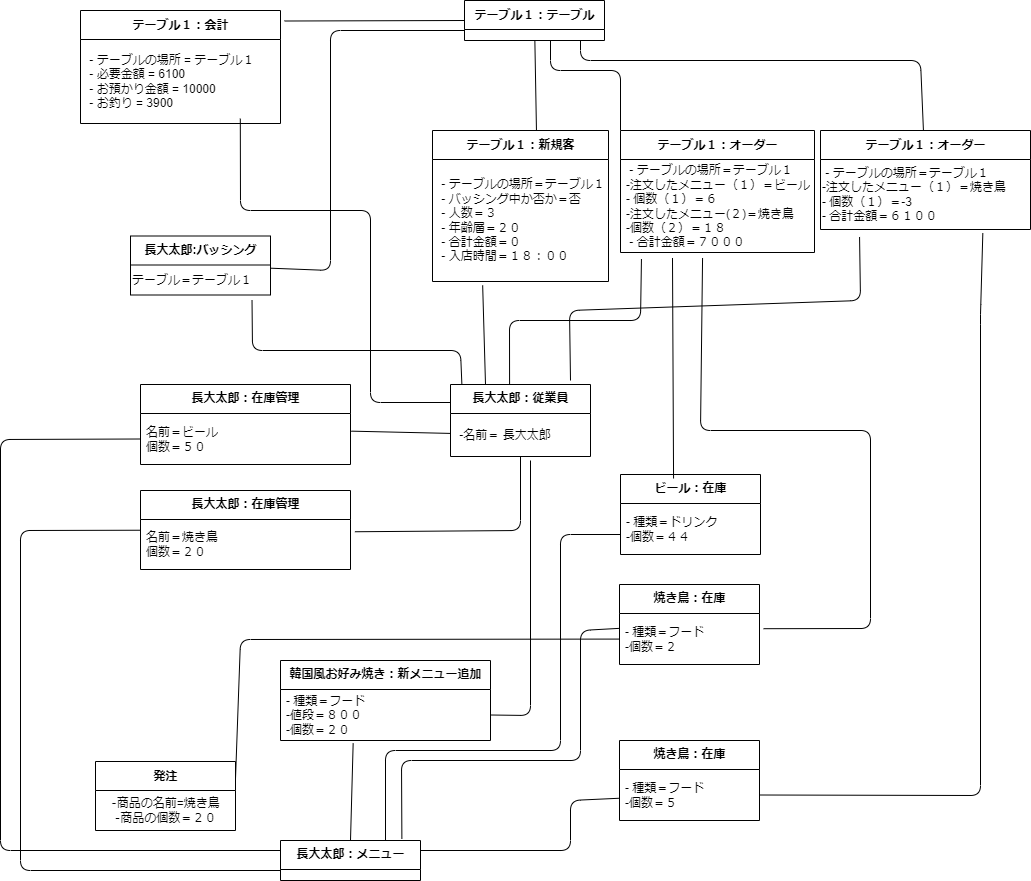

The diagram above was exported from draw.io. Its source (the exported page's mxGraphModel, read from the mxfile embedded in the PNG):
<mxGraphModel dx="1682" dy="770" grid="1" gridSize="10" guides="1" tooltips="1" connect="1" arrows="1" fold="1" page="1" pageScale="1" pageWidth="827" pageHeight="1169" math="0" shadow="0">
  <root>
    <mxCell id="0" />
    <mxCell id="1" parent="0" />
    <mxCell id="2" style="edgeStyle=none;rounded=1;sketch=0;hachureGap=4;jiggle=2;curveFitting=1;html=1;fontFamily=Architects Daughter;fontSource=https%3A%2F%2Ffonts.googleapis.com%2Fcss%3Ffamily%3DArchitects%2BDaughter;fontSize=16;endArrow=none;endFill=0;exitX=0.591;exitY=0.023;exitDx=0;exitDy=0;exitPerimeter=0;" parent="1" source="3" edge="1" target="95">
      <mxGeometry relative="1" as="geometry">
        <mxPoint x="490" y="50" as="targetPoint" />
      </mxGeometry>
    </mxCell>
    <mxCell id="3" value="テーブル１：新規客" style="swimlane;fontStyle=1;align=center;verticalAlign=middle;childLayout=stackLayout;horizontal=1;startSize=29;horizontalStack=0;resizeParent=1;resizeParentMax=0;resizeLast=0;collapsible=0;marginBottom=0;html=1;" parent="1" vertex="1">
      <mxGeometry x="312" y="290" width="176" height="151" as="geometry" />
    </mxCell>
    <mxCell id="4" value="&amp;nbsp;- テーブルの場所＝テーブル１&lt;br&gt;&amp;nbsp;- バッシング中か否か＝否&lt;br&gt;&amp;nbsp;- 人数＝３&lt;br&gt;&amp;nbsp;- 年齢層＝２０&lt;br&gt;&amp;nbsp;- 合計金額＝０&lt;br&gt;&amp;nbsp;- 入店時間＝１８：００" style="text;html=1;strokeColor=none;fillColor=none;align=left;verticalAlign=middle;spacingLeft=4;spacingRight=4;overflow=hidden;rotatable=0;points=[[0,0.5],[1,0.5]];portConstraint=eastwest;" parent="3" vertex="1">
      <mxGeometry y="29" width="176" height="122" as="geometry" />
    </mxCell>
    <mxCell id="5" style="edgeStyle=none;rounded=1;hachureGap=4;html=1;entryX=0.422;entryY=0.008;entryDx=0;entryDy=0;entryPerimeter=0;fontFamily=Architects Daughter;fontSource=https%3A%2F%2Ffonts.googleapis.com%2Fcss%3Ffamily%3DArchitects%2BDaughter;fontSize=16;endArrow=none;endFill=0;exitX=0.108;exitY=1.07;exitDx=0;exitDy=0;exitPerimeter=0;" parent="1" source="9" target="15" edge="1">
      <mxGeometry relative="1" as="geometry">
        <Array as="points">
          <mxPoint x="520" y="480" />
          <mxPoint x="389" y="480" />
        </Array>
      </mxGeometry>
    </mxCell>
    <mxCell id="6" style="edgeStyle=none;rounded=1;sketch=0;hachureGap=4;jiggle=2;curveFitting=1;html=1;fontFamily=Architects Daughter;fontSource=https%3A%2F%2Ffonts.googleapis.com%2Fcss%3Ffamily%3DArchitects%2BDaughter;fontSize=16;entryX=1.029;entryY=0.298;entryDx=0;entryDy=0;entryPerimeter=0;exitX=0.423;exitY=1.059;exitDx=0;exitDy=0;exitPerimeter=0;endArrow=none;endFill=0;" parent="1" source="9" target="86" edge="1">
      <mxGeometry relative="1" as="geometry">
        <Array as="points">
          <mxPoint x="580" y="590" />
          <mxPoint x="750" y="590" />
          <mxPoint x="750" y="788" />
        </Array>
      </mxGeometry>
    </mxCell>
    <mxCell id="7" style="edgeStyle=none;rounded=1;sketch=0;hachureGap=4;jiggle=2;curveFitting=1;html=1;fontFamily=Architects Daughter;fontSource=https%3A%2F%2Ffonts.googleapis.com%2Fcss%3Ffamily%3DArchitects%2BDaughter;fontSize=16;endArrow=none;endFill=0;exitX=0;exitY=0;exitDx=0;exitDy=0;" parent="1" source="8" edge="1">
      <mxGeometry relative="1" as="geometry">
        <mxPoint x="430" y="200" as="targetPoint" />
        <Array as="points">
          <mxPoint x="500" y="230" />
          <mxPoint x="430" y="230" />
        </Array>
      </mxGeometry>
    </mxCell>
    <mxCell id="8" value="テーブル１：オーダー" style="swimlane;fontStyle=1;align=center;verticalAlign=middle;childLayout=stackLayout;horizontal=1;startSize=29;horizontalStack=0;resizeParent=1;resizeParentMax=0;resizeLast=0;collapsible=0;marginBottom=0;html=1;" parent="1" vertex="1">
      <mxGeometry x="500" y="290" width="194" height="122" as="geometry" />
    </mxCell>
    <mxCell id="9" value="&amp;nbsp;- テーブルの場所＝テーブル１&lt;br&gt;-注文したメニュー（１）＝ビール&amp;nbsp;&lt;br&gt;-&amp;nbsp;個数（１）＝６&lt;br&gt;-注文したメニュー(２)＝焼き鳥&lt;br&gt;-個数（２）＝１８&lt;br&gt;&amp;nbsp;- 合計金額＝７０００" style="text;html=1;strokeColor=none;fillColor=none;align=left;verticalAlign=middle;spacingLeft=4;spacingRight=4;overflow=hidden;rotatable=0;points=[[0,0.5],[1,0.5]];portConstraint=eastwest;" parent="8" vertex="1">
      <mxGeometry y="29" width="194" height="93" as="geometry" />
    </mxCell>
    <mxCell id="13" style="edgeStyle=none;html=1;exitX=0.25;exitY=0;exitDx=0;exitDy=0;entryX=0.285;entryY=1.031;entryDx=0;entryDy=0;entryPerimeter=0;endArrow=none;endFill=0;" parent="1" source="15" target="4" edge="1">
      <mxGeometry relative="1" as="geometry" />
    </mxCell>
    <mxCell id="14" style="edgeStyle=none;rounded=1;sketch=0;hachureGap=4;jiggle=2;curveFitting=1;html=1;entryX=1;entryY=0.5;entryDx=0;entryDy=0;fontFamily=Architects Daughter;fontSource=https%3A%2F%2Ffonts.googleapis.com%2Fcss%3Ffamily%3DArchitects%2BDaughter;fontSize=16;endArrow=none;endFill=0;" parent="1" target="92" edge="1">
      <mxGeometry relative="1" as="geometry">
        <Array as="points">
          <mxPoint x="410" y="875" />
        </Array>
        <mxPoint x="410" y="620" as="sourcePoint" />
      </mxGeometry>
    </mxCell>
    <mxCell id="107" style="edgeStyle=none;hachureGap=4;html=1;fontFamily=Architects Daughter;fontSource=https%3A%2F%2Ffonts.googleapis.com%2Fcss%3Ffamily%3DArchitects%2BDaughter;fontSize=16;endArrow=none;endFill=0;exitX=0;exitY=0.25;exitDx=0;exitDy=0;entryX=0.799;entryY=0.942;entryDx=0;entryDy=0;entryPerimeter=0;" parent="1" source="15" target="101" edge="1">
      <mxGeometry relative="1" as="geometry">
        <Array as="points">
          <mxPoint x="250" y="562" />
          <mxPoint x="250" y="370" />
          <mxPoint x="120" y="370" />
        </Array>
      </mxGeometry>
    </mxCell>
    <mxCell id="108" style="edgeStyle=none;sketch=0;hachureGap=4;jiggle=2;curveFitting=1;html=1;entryX=0.868;entryY=1.167;entryDx=0;entryDy=0;fontFamily=Architects Daughter;fontSource=https%3A%2F%2Ffonts.googleapis.com%2Fcss%3Ffamily%3DArchitects%2BDaughter;fontSize=16;endArrow=none;endFill=0;exitX=0.082;exitY=0.035;exitDx=0;exitDy=0;exitPerimeter=0;entryPerimeter=0;" parent="1" source="15" target="105" edge="1">
      <mxGeometry relative="1" as="geometry">
        <Array as="points">
          <mxPoint x="340" y="510" />
          <mxPoint x="132" y="510" />
        </Array>
      </mxGeometry>
    </mxCell>
    <mxCell id="15" value="長大太郎：従業員" style="swimlane;fontStyle=1;align=center;verticalAlign=middle;childLayout=stackLayout;horizontal=1;startSize=29;horizontalStack=0;resizeParent=1;resizeParentMax=0;resizeLast=0;collapsible=0;marginBottom=0;html=1;" parent="1" vertex="1">
      <mxGeometry x="330" y="544" width="140" height="72" as="geometry" />
    </mxCell>
    <mxCell id="16" value="&amp;nbsp;-名前＝ 長大太郎" style="text;html=1;strokeColor=none;fillColor=none;align=left;verticalAlign=middle;spacingLeft=4;spacingRight=4;overflow=hidden;rotatable=0;points=[[0,0.5],[1,0.5]];portConstraint=eastwest;" parent="15" vertex="1">
      <mxGeometry y="29" width="140" height="43" as="geometry" />
    </mxCell>
    <mxCell id="40" style="edgeStyle=none;html=1;exitX=0;exitY=0.75;exitDx=0;exitDy=0;entryX=0.75;entryY=0;entryDx=0;entryDy=0;endArrow=none;endFill=0;" parent="1" source="41" target="93" edge="1">
      <mxGeometry relative="1" as="geometry">
        <Array as="points">
          <mxPoint x="440" y="694" />
          <mxPoint x="440" y="910" />
          <mxPoint x="265" y="910" />
        </Array>
      </mxGeometry>
    </mxCell>
    <mxCell id="41" value="ビール：在庫" style="swimlane;fontStyle=1;align=center;verticalAlign=middle;childLayout=stackLayout;horizontal=1;startSize=29;horizontalStack=0;resizeParent=1;resizeParentMax=0;resizeLast=0;collapsible=0;marginBottom=0;html=1;" parent="1" vertex="1">
      <mxGeometry x="500" y="634" width="140" height="80" as="geometry" />
    </mxCell>
    <mxCell id="42" value="- 種類＝ドリンク&lt;br&gt;-個数＝４４" style="text;html=1;strokeColor=none;fillColor=none;align=left;verticalAlign=middle;spacingLeft=4;spacingRight=4;overflow=hidden;rotatable=0;points=[[0,0.5],[1,0.5]];portConstraint=eastwest;" parent="41" vertex="1">
      <mxGeometry y="29" width="140" height="51" as="geometry" />
    </mxCell>
    <mxCell id="43" style="edgeStyle=none;html=1;exitX=0.268;exitY=1.059;exitDx=0;exitDy=0;entryX=0.379;entryY=0.05;entryDx=0;entryDy=0;endArrow=none;endFill=0;exitPerimeter=0;entryPerimeter=0;" parent="1" source="9" target="41" edge="1">
      <mxGeometry relative="1" as="geometry">
        <Array as="points" />
      </mxGeometry>
    </mxCell>
    <mxCell id="55" style="edgeStyle=none;rounded=1;sketch=0;hachureGap=4;jiggle=2;curveFitting=1;html=1;fontFamily=Architects Daughter;fontSource=https%3A%2F%2Ffonts.googleapis.com%2Fcss%3Ffamily%3DArchitects%2BDaughter;fontSize=16;endArrow=none;endFill=0;" parent="1" source="56" edge="1">
      <mxGeometry relative="1" as="geometry">
        <Array as="points">
          <mxPoint x="800" y="220" />
          <mxPoint x="460" y="220" />
        </Array>
        <mxPoint x="460" y="200" as="targetPoint" />
      </mxGeometry>
    </mxCell>
    <mxCell id="56" value="テーブル１：オーダー" style="swimlane;fontStyle=1;align=center;verticalAlign=middle;childLayout=stackLayout;horizontal=1;startSize=29;horizontalStack=0;resizeParent=1;resizeParentMax=0;resizeLast=0;collapsible=0;marginBottom=0;html=1;" parent="1" vertex="1">
      <mxGeometry x="700" y="290" width="210" height="99" as="geometry" />
    </mxCell>
    <mxCell id="57" value="&lt;span style=&quot;&quot;&gt;&amp;nbsp;- テーブルの場所＝テーブル１&lt;/span&gt;&lt;br style=&quot;border-color: var(--border-color);&quot;&gt;&lt;span style=&quot;&quot;&gt;-注文したメニュー（１）＝焼き鳥&amp;nbsp;&lt;/span&gt;&lt;br style=&quot;border-color: var(--border-color);&quot;&gt;&lt;span style=&quot;&quot;&gt;-&amp;nbsp;個数（１）＝-3&lt;/span&gt;&lt;br style=&quot;border-color: var(--border-color);&quot;&gt;&lt;span style=&quot;&quot;&gt;- 合計金額＝６１００&lt;/span&gt;" style="text;html=1;align=left;verticalAlign=middle;resizable=0;points=[];autosize=1;strokeColor=none;fillColor=none;" parent="56" vertex="1">
      <mxGeometry y="29" width="210" height="70" as="geometry" />
    </mxCell>
    <mxCell id="61" style="edgeStyle=none;html=1;entryX=0.186;entryY=1.107;entryDx=0;entryDy=0;endArrow=none;endFill=0;entryPerimeter=0;" parent="1" target="57" edge="1">
      <mxGeometry relative="1" as="geometry">
        <mxPoint x="450" y="540" as="sourcePoint" />
        <mxPoint x="632.1799999999998" y="399.972" as="targetPoint" />
        <Array as="points">
          <mxPoint x="449" y="470" />
          <mxPoint x="740" y="460" />
        </Array>
      </mxGeometry>
    </mxCell>
    <mxCell id="84" style="edgeStyle=none;rounded=1;sketch=0;hachureGap=4;jiggle=2;curveFitting=1;html=1;entryX=0.867;entryY=-0.043;entryDx=0;entryDy=0;entryPerimeter=0;fontFamily=Architects Daughter;fontSource=https%3A%2F%2Ffonts.googleapis.com%2Fcss%3Ffamily%3DArchitects%2BDaughter;fontSize=16;endArrow=none;endFill=0;" parent="1" source="85" target="93" edge="1">
      <mxGeometry relative="1" as="geometry">
        <Array as="points">
          <mxPoint x="460" y="790" />
          <mxPoint x="460" y="920" />
          <mxPoint x="281" y="920" />
        </Array>
      </mxGeometry>
    </mxCell>
    <mxCell id="85" value="焼き鳥：在庫" style="swimlane;fontStyle=1;align=center;verticalAlign=middle;childLayout=stackLayout;horizontal=1;startSize=29;horizontalStack=0;resizeParent=1;resizeParentMax=0;resizeLast=0;collapsible=0;marginBottom=0;html=1;" parent="1" vertex="1">
      <mxGeometry x="499" y="744" width="140" height="80" as="geometry" />
    </mxCell>
    <mxCell id="86" value="- 種類＝フード&lt;br&gt;-個数＝２" style="text;html=1;strokeColor=none;fillColor=none;align=left;verticalAlign=middle;spacingLeft=4;spacingRight=4;overflow=hidden;rotatable=0;points=[[0,0.5],[1,0.5]];portConstraint=eastwest;" parent="85" vertex="1">
      <mxGeometry y="29" width="140" height="51" as="geometry" />
    </mxCell>
    <mxCell id="87" value="焼き鳥：在庫" style="swimlane;fontStyle=1;align=center;verticalAlign=middle;childLayout=stackLayout;horizontal=1;startSize=29;horizontalStack=0;resizeParent=1;resizeParentMax=0;resizeLast=0;collapsible=0;marginBottom=0;html=1;" parent="1" vertex="1">
      <mxGeometry x="499" y="900" width="140" height="80" as="geometry" />
    </mxCell>
    <mxCell id="88" value="- 種類＝フード&lt;br&gt;-個数＝５" style="text;html=1;strokeColor=none;fillColor=none;align=left;verticalAlign=middle;spacingLeft=4;spacingRight=4;overflow=hidden;rotatable=0;points=[[0,0.5],[1,0.5]];portConstraint=eastwest;" parent="87" vertex="1">
      <mxGeometry y="29" width="140" height="51" as="geometry" />
    </mxCell>
    <mxCell id="89" style="edgeStyle=none;rounded=1;sketch=0;hachureGap=4;jiggle=2;curveFitting=1;html=1;entryX=1;entryY=0.5;entryDx=0;entryDy=0;fontFamily=Architects Daughter;fontSource=https%3A%2F%2Ffonts.googleapis.com%2Fcss%3Ffamily%3DArchitects%2BDaughter;fontSize=16;exitX=0.773;exitY=1.05;exitDx=0;exitDy=0;exitPerimeter=0;endArrow=none;endFill=0;" parent="1" source="57" target="88" edge="1">
      <mxGeometry relative="1" as="geometry">
        <Array as="points">
          <mxPoint x="860" y="474" />
          <mxPoint x="860" y="955" />
        </Array>
      </mxGeometry>
    </mxCell>
    <mxCell id="90" style="edgeStyle=none;rounded=1;sketch=0;hachureGap=4;jiggle=2;curveFitting=1;html=1;entryX=0.5;entryY=0;entryDx=0;entryDy=0;fontFamily=Architects Daughter;fontSource=https%3A%2F%2Ffonts.googleapis.com%2Fcss%3Ffamily%3DArchitects%2BDaughter;fontSize=16;exitX=0.346;exitY=1.052;exitDx=0;exitDy=0;exitPerimeter=0;endArrow=none;endFill=0;" parent="1" source="92" target="93" edge="1">
      <mxGeometry relative="1" as="geometry" />
    </mxCell>
    <mxCell id="91" value="韓国風お好み焼き：新メニュー追加" style="swimlane;fontStyle=1;align=center;verticalAlign=middle;childLayout=stackLayout;horizontal=1;startSize=29;horizontalStack=0;resizeParent=1;resizeParentMax=0;resizeLast=0;collapsible=0;marginBottom=0;html=1;" parent="1" vertex="1">
      <mxGeometry x="160" y="820" width="210" height="80" as="geometry" />
    </mxCell>
    <mxCell id="92" value="- 種類＝フード&lt;br&gt;-値段＝８００&lt;br&gt;-個数＝２０" style="text;html=1;strokeColor=none;fillColor=none;align=left;verticalAlign=middle;spacingLeft=4;spacingRight=4;overflow=hidden;rotatable=0;points=[[0,0.5],[1,0.5]];portConstraint=eastwest;" parent="91" vertex="1">
      <mxGeometry y="29" width="210" height="51" as="geometry" />
    </mxCell>
    <mxCell id="93" value="長大太郎：メニュー" style="swimlane;fontStyle=1;align=center;verticalAlign=middle;childLayout=stackLayout;horizontal=1;startSize=29;horizontalStack=0;resizeParent=1;resizeParentMax=0;resizeLast=0;collapsible=0;marginBottom=0;html=1;" parent="1" vertex="1">
      <mxGeometry x="160" y="1000" width="140" height="40" as="geometry" />
    </mxCell>
    <mxCell id="94" style="edgeStyle=none;rounded=1;sketch=0;hachureGap=4;jiggle=2;curveFitting=1;html=1;entryX=1;entryY=0.25;entryDx=0;entryDy=0;fontFamily=Architects Daughter;fontSource=https%3A%2F%2Ffonts.googleapis.com%2Fcss%3Ffamily%3DArchitects%2BDaughter;fontSize=16;endArrow=none;endFill=0;" parent="1" source="88" target="93" edge="1">
      <mxGeometry relative="1" as="geometry">
        <Array as="points">
          <mxPoint x="450" y="960" />
          <mxPoint x="450" y="1010" />
        </Array>
      </mxGeometry>
    </mxCell>
    <mxCell id="95" value="テーブル１：テーブル" style="swimlane;fontStyle=1;align=center;verticalAlign=middle;childLayout=stackLayout;horizontal=1;startSize=29;horizontalStack=0;resizeParent=1;resizeParentMax=0;resizeLast=0;collapsible=0;marginBottom=0;html=1;" parent="1" vertex="1">
      <mxGeometry x="344" y="160" width="140" height="40" as="geometry" />
    </mxCell>
    <mxCell id="96" value="発注" style="swimlane;fontStyle=1;align=center;verticalAlign=middle;childLayout=stackLayout;horizontal=1;startSize=29;horizontalStack=0;resizeParent=1;resizeParentMax=0;resizeLast=0;collapsible=0;marginBottom=0;html=1;" parent="1" vertex="1">
      <mxGeometry x="-25" y="921" width="140" height="69" as="geometry" />
    </mxCell>
    <mxCell id="97" value="‐商品の名前=焼き鳥&lt;br&gt;‐商品の個数＝２０" style="text;html=1;align=center;verticalAlign=middle;resizable=0;points=[];autosize=1;strokeColor=none;fillColor=none;" parent="96" vertex="1">
      <mxGeometry y="29" width="140" height="40" as="geometry" />
    </mxCell>
    <mxCell id="98" style="edgeStyle=none;rounded=1;sketch=0;hachureGap=4;jiggle=2;curveFitting=1;html=1;entryX=1;entryY=0.25;entryDx=0;entryDy=0;fontFamily=Architects Daughter;fontSource=https%3A%2F%2Ffonts.googleapis.com%2Fcss%3Ffamily%3DArchitects%2BDaughter;fontSize=16;endArrow=none;endFill=0;" parent="1" source="86" target="96" edge="1">
      <mxGeometry relative="1" as="geometry">
        <Array as="points">
          <mxPoint x="120" y="799" />
        </Array>
      </mxGeometry>
    </mxCell>
    <mxCell id="100" value="テーブル１：会計" style="swimlane;fontStyle=1;align=center;verticalAlign=middle;childLayout=stackLayout;horizontal=1;startSize=29;horizontalStack=0;resizeParent=1;resizeParentMax=0;resizeLast=0;collapsible=0;marginBottom=0;html=1;" parent="1" vertex="1">
      <mxGeometry x="-40" y="170" width="200" height="113" as="geometry" />
    </mxCell>
    <mxCell id="101" value="&amp;nbsp;- テーブルの場所 = テーブル１&lt;br&gt;&amp;nbsp;- 必要金額 = 6100&lt;br&gt;&amp;nbsp;- お預かり金額 = 10000&lt;br&gt;&amp;nbsp;- お釣り = 3900" style="text;html=1;strokeColor=none;fillColor=none;align=left;verticalAlign=middle;spacingLeft=4;spacingRight=4;overflow=hidden;rotatable=0;points=[[0,0.5],[1,0.5]];portConstraint=eastwest;" parent="100" vertex="1">
      <mxGeometry y="29" width="200" height="84" as="geometry" />
    </mxCell>
    <mxCell id="102" style="edgeStyle=none;html=1;exitX=0;exitY=0.5;exitDx=0;exitDy=0;entryX=1.02;entryY=0.093;entryDx=0;entryDy=0;endArrow=none;endFill=0;entryPerimeter=0;" parent="1" source="95" target="100" edge="1">
      <mxGeometry relative="1" as="geometry">
        <mxPoint x="199" y="508.75" as="sourcePoint" />
      </mxGeometry>
    </mxCell>
    <mxCell id="109" style="edgeStyle=none;sketch=0;hachureGap=4;jiggle=2;curveFitting=1;html=1;entryX=0;entryY=0.75;entryDx=0;entryDy=0;fontFamily=Architects Daughter;fontSource=https%3A%2F%2Ffonts.googleapis.com%2Fcss%3Ffamily%3DArchitects%2BDaughter;fontSize=16;endArrow=none;endFill=0;" parent="1" source="104" target="95" edge="1">
      <mxGeometry relative="1" as="geometry">
        <Array as="points">
          <mxPoint x="210" y="430" />
          <mxPoint x="210" y="190" />
        </Array>
      </mxGeometry>
    </mxCell>
    <mxCell id="104" value="長大太郎:バッシング" style="swimlane;fontStyle=1;align=center;verticalAlign=middle;childLayout=stackLayout;horizontal=1;startSize=29;horizontalStack=0;resizeParent=1;resizeParentMax=0;resizeLast=0;collapsible=0;marginBottom=0;html=1;" parent="1" vertex="1">
      <mxGeometry x="10" y="395.5" width="140" height="59" as="geometry" />
    </mxCell>
    <mxCell id="105" value="テーブル＝テーブル１" style="text;html=1;align=left;verticalAlign=middle;resizable=0;points=[];autosize=1;strokeColor=none;fillColor=none;" parent="104" vertex="1">
      <mxGeometry y="29" width="140" height="30" as="geometry" />
    </mxCell>
    <mxCell id="117" style="edgeStyle=none;sketch=0;hachureGap=4;jiggle=2;curveFitting=1;html=1;entryX=0;entryY=0.75;entryDx=0;entryDy=0;fontFamily=Architects Daughter;fontSource=https%3A%2F%2Ffonts.googleapis.com%2Fcss%3Ffamily%3DArchitects%2BDaughter;fontSize=16;endArrow=none;endFill=0;" parent="1" source="110" target="93" edge="1">
      <mxGeometry relative="1" as="geometry">
        <Array as="points">
          <mxPoint x="-100" y="690" />
          <mxPoint x="-100" y="1030" />
        </Array>
      </mxGeometry>
    </mxCell>
    <mxCell id="110" value="長大太郎：在庫管理" style="swimlane;fontStyle=1;align=center;verticalAlign=middle;childLayout=stackLayout;horizontal=1;startSize=29;horizontalStack=0;resizeParent=1;resizeParentMax=0;resizeLast=0;collapsible=0;marginBottom=0;html=1;" parent="1" vertex="1">
      <mxGeometry x="20" y="650" width="210" height="79" as="geometry" />
    </mxCell>
    <mxCell id="111" value="名前＝焼き鳥&lt;br&gt;個数＝２０" style="text;html=1;strokeColor=none;fillColor=none;align=left;verticalAlign=middle;spacingLeft=4;spacingRight=4;overflow=hidden;rotatable=0;points=[[0,0.5],[1,0.5]];portConstraint=eastwest;" parent="110" vertex="1">
      <mxGeometry y="29" width="210" height="50" as="geometry" />
    </mxCell>
    <mxCell id="116" style="edgeStyle=none;sketch=0;hachureGap=4;jiggle=2;curveFitting=1;html=1;fontFamily=Architects Daughter;fontSource=https%3A%2F%2Ffonts.googleapis.com%2Fcss%3Ffamily%3DArchitects%2BDaughter;fontSize=16;endArrow=none;endFill=0;exitX=0;exitY=0.5;exitDx=0;exitDy=0;" parent="1" source="113" edge="1">
      <mxGeometry relative="1" as="geometry">
        <mxPoint x="160" y="1010" as="targetPoint" />
        <Array as="points">
          <mxPoint x="-120" y="599" />
          <mxPoint x="-120" y="1010" />
        </Array>
      </mxGeometry>
    </mxCell>
    <mxCell id="112" value="長大太郎：在庫管理" style="swimlane;fontStyle=1;align=center;verticalAlign=middle;childLayout=stackLayout;horizontal=1;startSize=29;horizontalStack=0;resizeParent=1;resizeParentMax=0;resizeLast=0;collapsible=0;marginBottom=0;html=1;" parent="1" vertex="1">
      <mxGeometry x="20" y="544" width="210" height="80" as="geometry" />
    </mxCell>
    <mxCell id="113" value="名前＝ビール&lt;br&gt;個数＝５０" style="text;html=1;strokeColor=none;fillColor=none;align=left;verticalAlign=middle;spacingLeft=4;spacingRight=4;overflow=hidden;rotatable=0;points=[[0,0.5],[1,0.5]];portConstraint=eastwest;" parent="112" vertex="1">
      <mxGeometry y="29" width="210" height="51" as="geometry" />
    </mxCell>
    <mxCell id="114" style="edgeStyle=none;sketch=0;hachureGap=4;jiggle=2;curveFitting=1;html=1;entryX=1.004;entryY=0.346;entryDx=0;entryDy=0;entryPerimeter=0;fontFamily=Architects Daughter;fontSource=https%3A%2F%2Ffonts.googleapis.com%2Fcss%3Ffamily%3DArchitects%2BDaughter;fontSize=16;endArrow=none;endFill=0;" parent="1" source="16" target="113" edge="1">
      <mxGeometry relative="1" as="geometry" />
    </mxCell>
    <mxCell id="115" style="edgeStyle=none;sketch=0;hachureGap=4;jiggle=2;curveFitting=1;html=1;entryX=1.021;entryY=0.245;entryDx=0;entryDy=0;entryPerimeter=0;fontFamily=Architects Daughter;fontSource=https%3A%2F%2Ffonts.googleapis.com%2Fcss%3Ffamily%3DArchitects%2BDaughter;fontSize=16;endArrow=none;endFill=0;" parent="1" source="16" target="111" edge="1">
      <mxGeometry relative="1" as="geometry">
        <Array as="points">
          <mxPoint x="400" y="690" />
        </Array>
      </mxGeometry>
    </mxCell>
  </root>
</mxGraphModel>